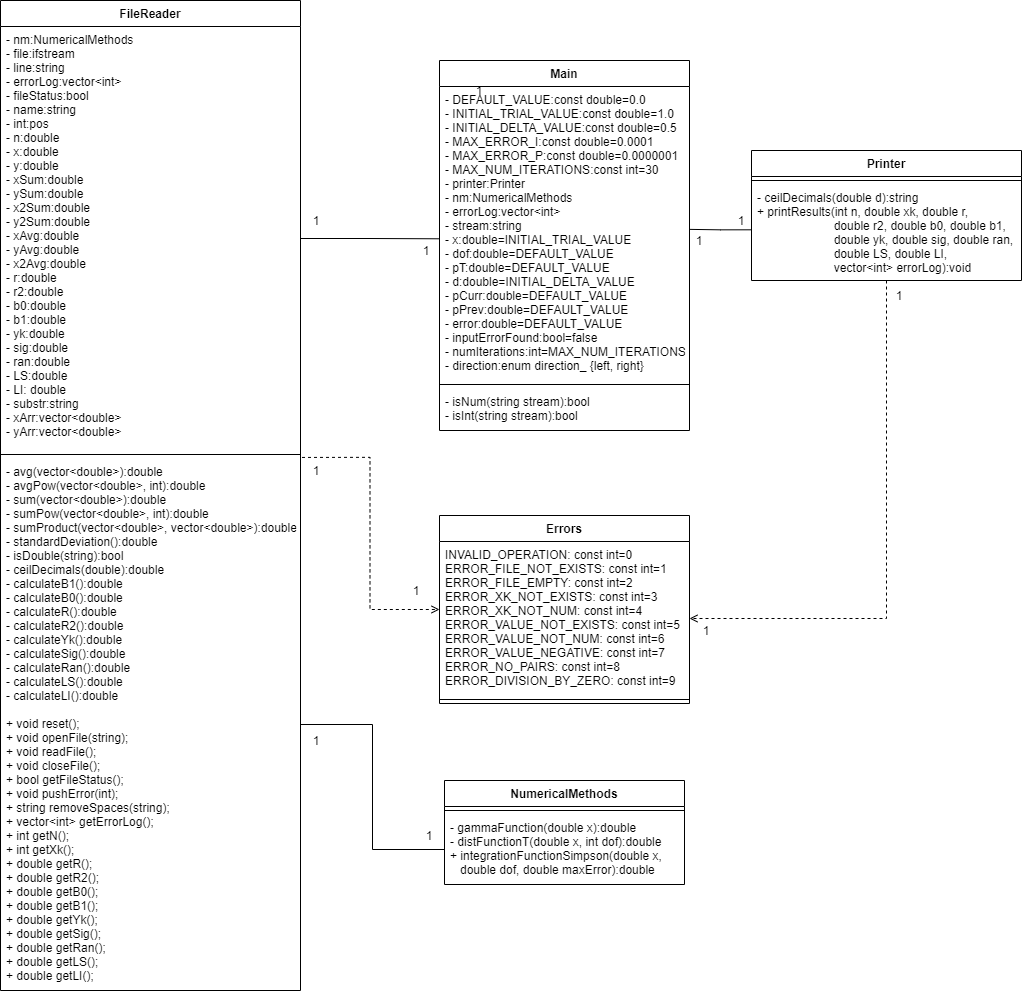

The diagram above was exported from draw.io. Its source (the exported page's mxGraphModel, read from the mxfile embedded in the PNG):
<mxGraphModel dx="1447" dy="750" grid="1" gridSize="10" guides="1" tooltips="1" connect="1" arrows="1" fold="1" page="1" pageScale="1" pageWidth="827" pageHeight="1169" math="0" shadow="0">
  <root>
    <mxCell id="WIyWlLk6GJQsqaUBKTNV-0" />
    <mxCell id="WIyWlLk6GJQsqaUBKTNV-1" parent="WIyWlLk6GJQsqaUBKTNV-0" />
    <mxCell id="cQWUEm-TCNinbPcNV1HH-4" value="Main" style="swimlane;fontStyle=1;align=center;verticalAlign=top;childLayout=stackLayout;horizontal=1;startSize=26;horizontalStack=0;resizeParent=1;resizeParentMax=0;resizeLast=0;collapsible=1;marginBottom=0;" parent="WIyWlLk6GJQsqaUBKTNV-1" vertex="1">
      <mxGeometry x="703" y="340" width="250" height="370" as="geometry" />
    </mxCell>
    <mxCell id="cQWUEm-TCNinbPcNV1HH-5" value="- DEFAULT_VALUE:const double=0.0&#10;- INITIAL_TRIAL_VALUE:const double=1.0&#10;- INITIAL_DELTA_VALUE:const double=0.5&#10;- MAX_ERROR_I:const double=0.0001&#10;- MAX_ERROR_P:const double=0.0000001&#10;- MAX_NUM_ITERATIONS:const int=30&#10;- printer:Printer&#10;- nm:NumericalMethods &#10;- errorLog:vector&lt;int&gt;&#10;- stream:string&#10;- x:double=INITIAL_TRIAL_VALUE&#10;- dof:double=DEFAULT_VALUE&#10;- pT:double=DEFAULT_VALUE&#10;- d:double=INITIAL_DELTA_VALUE&#10;- pCurr:double=DEFAULT_VALUE&#10;- pPrev:double=DEFAULT_VALUE&#10;- error:double=DEFAULT_VALUE&#10;- inputErrorFound:bool=false&#10;- numIterations:int=MAX_NUM_ITERATIONS&#10;- direction:enum direction_ {left, right}" style="text;strokeColor=none;fillColor=none;align=left;verticalAlign=top;spacingLeft=4;spacingRight=4;overflow=hidden;rotatable=0;points=[[0,0.5],[1,0.5]];portConstraint=eastwest;" parent="cQWUEm-TCNinbPcNV1HH-4" vertex="1">
      <mxGeometry y="26" width="250" height="294" as="geometry" />
    </mxCell>
    <mxCell id="cQWUEm-TCNinbPcNV1HH-6" value="" style="line;strokeWidth=1;fillColor=none;align=left;verticalAlign=middle;spacingTop=-1;spacingLeft=3;spacingRight=3;rotatable=0;labelPosition=right;points=[];portConstraint=eastwest;" parent="cQWUEm-TCNinbPcNV1HH-4" vertex="1">
      <mxGeometry y="320" width="250" height="8" as="geometry" />
    </mxCell>
    <mxCell id="cQWUEm-TCNinbPcNV1HH-7" value="- isNum(string stream):bool&#10;- isInt(string stream):bool" style="text;strokeColor=none;fillColor=none;align=left;verticalAlign=top;spacingLeft=4;spacingRight=4;overflow=hidden;rotatable=0;points=[[0,0.5],[1,0.5]];portConstraint=eastwest;" parent="cQWUEm-TCNinbPcNV1HH-4" vertex="1">
      <mxGeometry y="328" width="250" height="42" as="geometry" />
    </mxCell>
    <mxCell id="cQWUEm-TCNinbPcNV1HH-25" style="edgeStyle=orthogonalEdgeStyle;rounded=0;orthogonalLoop=1;jettySize=auto;html=1;entryX=1;entryY=0.5;entryDx=0;entryDy=0;dashed=1;endArrow=open;endFill=0;" parent="WIyWlLk6GJQsqaUBKTNV-1" source="cQWUEm-TCNinbPcNV1HH-8" target="cQWUEm-TCNinbPcNV1HH-17" edge="1">
      <mxGeometry relative="1" as="geometry" />
    </mxCell>
    <mxCell id="cQWUEm-TCNinbPcNV1HH-8" value="Printer" style="swimlane;fontStyle=1;align=center;verticalAlign=top;childLayout=stackLayout;horizontal=1;startSize=26;horizontalStack=0;resizeParent=1;resizeParentMax=0;resizeLast=0;collapsible=1;marginBottom=0;" parent="WIyWlLk6GJQsqaUBKTNV-1" vertex="1">
      <mxGeometry x="1015" y="430" width="270" height="130" as="geometry" />
    </mxCell>
    <mxCell id="cQWUEm-TCNinbPcNV1HH-10" value="" style="line;strokeWidth=1;fillColor=none;align=left;verticalAlign=middle;spacingTop=-1;spacingLeft=3;spacingRight=3;rotatable=0;labelPosition=right;points=[];portConstraint=eastwest;" parent="cQWUEm-TCNinbPcNV1HH-8" vertex="1">
      <mxGeometry y="26" width="270" height="8" as="geometry" />
    </mxCell>
    <mxCell id="cQWUEm-TCNinbPcNV1HH-11" value="- ceilDecimals(double d):string&#10;+ printResults(int n, double xk, double r, &#10;                       double r2, double b0, double b1, &#10;                       double yk, double sig, double ran, &#10;                       double LS, double LI, &#10;                       vector&lt;int&gt; errorLog):void" style="text;strokeColor=none;fillColor=none;align=left;verticalAlign=top;spacingLeft=4;spacingRight=4;overflow=hidden;rotatable=0;points=[[0,0.5],[1,0.5]];portConstraint=eastwest;" parent="cQWUEm-TCNinbPcNV1HH-8" vertex="1">
      <mxGeometry y="34" width="270" height="96" as="geometry" />
    </mxCell>
    <mxCell id="cQWUEm-TCNinbPcNV1HH-16" value="Errors" style="swimlane;fontStyle=1;align=center;verticalAlign=top;childLayout=stackLayout;horizontal=1;startSize=26;horizontalStack=0;resizeParent=1;resizeParentMax=0;resizeLast=0;collapsible=1;marginBottom=0;" parent="WIyWlLk6GJQsqaUBKTNV-1" vertex="1">
      <mxGeometry x="703" y="795" width="250" height="188" as="geometry" />
    </mxCell>
    <mxCell id="cQWUEm-TCNinbPcNV1HH-17" value="INVALID_OPERATION: const int=0&#10;ERROR_FILE_NOT_EXISTS: const int=1&#10;ERROR_FILE_EMPTY: const int=2&#10;ERROR_XK_NOT_EXISTS: const int=3&#10;ERROR_XK_NOT_NUM: const int=4&#10;ERROR_VALUE_NOT_EXISTS: const int=5&#10;ERROR_VALUE_NOT_NUM: const int=6&#10;ERROR_VALUE_NEGATIVE: const int=7&#10;ERROR_NO_PAIRS: const int=8&#10;ERROR_DIVISION_BY_ZERO: const int=9" style="text;strokeColor=none;fillColor=none;align=left;verticalAlign=top;spacingLeft=4;spacingRight=4;overflow=hidden;rotatable=0;points=[[0,0.5],[1,0.5]];portConstraint=eastwest;" parent="cQWUEm-TCNinbPcNV1HH-16" vertex="1">
      <mxGeometry y="26" width="250" height="154" as="geometry" />
    </mxCell>
    <mxCell id="cQWUEm-TCNinbPcNV1HH-18" value="" style="line;strokeWidth=1;fillColor=none;align=left;verticalAlign=middle;spacingTop=-1;spacingLeft=3;spacingRight=3;rotatable=0;labelPosition=right;points=[];portConstraint=eastwest;" parent="cQWUEm-TCNinbPcNV1HH-16" vertex="1">
      <mxGeometry y="180" width="250" height="8" as="geometry" />
    </mxCell>
    <mxCell id="cQWUEm-TCNinbPcNV1HH-22" style="edgeStyle=orthogonalEdgeStyle;rounded=0;orthogonalLoop=1;jettySize=auto;html=1;dashed=1;endArrow=open;endFill=0;exitX=1.005;exitY=-0.002;exitDx=0;exitDy=0;exitPerimeter=0;" parent="WIyWlLk6GJQsqaUBKTNV-1" source="23w4iNLTn0_6oiR1LxEv-11" target="cQWUEm-TCNinbPcNV1HH-16" edge="1">
      <mxGeometry relative="1" as="geometry">
        <mxPoint x="600" y="730" as="sourcePoint" />
      </mxGeometry>
    </mxCell>
    <mxCell id="cQWUEm-TCNinbPcNV1HH-26" value="1" style="text;html=1;strokeColor=none;fillColor=none;align=center;verticalAlign=middle;whiteSpace=wrap;rounded=0;" parent="WIyWlLk6GJQsqaUBKTNV-1" vertex="1">
      <mxGeometry x="960" y="900" width="20" height="20" as="geometry" />
    </mxCell>
    <mxCell id="cQWUEm-TCNinbPcNV1HH-27" value="1" style="text;html=1;strokeColor=none;fillColor=none;align=center;verticalAlign=middle;whiteSpace=wrap;rounded=0;" parent="WIyWlLk6GJQsqaUBKTNV-1" vertex="1">
      <mxGeometry x="1153" y="565" width="20" height="20" as="geometry" />
    </mxCell>
    <mxCell id="cQWUEm-TCNinbPcNV1HH-31" value="1" style="text;html=1;strokeColor=none;fillColor=none;align=center;verticalAlign=middle;whiteSpace=wrap;rounded=0;" parent="WIyWlLk6GJQsqaUBKTNV-1" vertex="1">
      <mxGeometry x="570" y="1010" width="20" height="20" as="geometry" />
    </mxCell>
    <mxCell id="sIZNbWoSIPtmnNeE-X6t-8" style="edgeStyle=orthogonalEdgeStyle;rounded=0;orthogonalLoop=1;jettySize=auto;html=1;entryX=1.002;entryY=0.486;entryDx=0;entryDy=0;entryPerimeter=0;endArrow=none;endFill=0;exitX=0;exitY=0.472;exitDx=0;exitDy=0;exitPerimeter=0;" parent="WIyWlLk6GJQsqaUBKTNV-1" source="cQWUEm-TCNinbPcNV1HH-11" target="cQWUEm-TCNinbPcNV1HH-5" edge="1">
      <mxGeometry relative="1" as="geometry" />
    </mxCell>
    <mxCell id="sIZNbWoSIPtmnNeE-X6t-9" value="1" style="text;html=1;strokeColor=none;fillColor=none;align=center;verticalAlign=middle;whiteSpace=wrap;rounded=0;" parent="WIyWlLk6GJQsqaUBKTNV-1" vertex="1">
      <mxGeometry x="683" y="1105" width="20" height="20" as="geometry" />
    </mxCell>
    <mxCell id="-JsLimZnNa4FRvKgFFhn-0" value="1" style="text;html=1;strokeColor=none;fillColor=none;align=center;verticalAlign=middle;whiteSpace=wrap;rounded=0;" parent="WIyWlLk6GJQsqaUBKTNV-1" vertex="1">
      <mxGeometry x="733" y="360" width="20" height="20" as="geometry" />
    </mxCell>
    <mxCell id="23w4iNLTn0_6oiR1LxEv-5" value="NumericalMethods" style="swimlane;fontStyle=1;align=center;verticalAlign=top;childLayout=stackLayout;horizontal=1;startSize=26;horizontalStack=0;resizeParent=1;resizeParentMax=0;resizeLast=0;collapsible=1;marginBottom=0;" parent="WIyWlLk6GJQsqaUBKTNV-1" vertex="1">
      <mxGeometry x="708" y="1060" width="240" height="104" as="geometry" />
    </mxCell>
    <mxCell id="23w4iNLTn0_6oiR1LxEv-6" value="" style="line;strokeWidth=1;fillColor=none;align=left;verticalAlign=middle;spacingTop=-1;spacingLeft=3;spacingRight=3;rotatable=0;labelPosition=right;points=[];portConstraint=eastwest;" parent="23w4iNLTn0_6oiR1LxEv-5" vertex="1">
      <mxGeometry y="26" width="240" height="8" as="geometry" />
    </mxCell>
    <mxCell id="23w4iNLTn0_6oiR1LxEv-7" value="- gammaFunction(double x):double&#10;- distFunctionT(double x, int dof):double&#10;+ integrationFunctionSimpson(double x,&#10;   double dof, double maxError):double" style="text;strokeColor=none;fillColor=none;align=left;verticalAlign=top;spacingLeft=4;spacingRight=4;overflow=hidden;rotatable=0;points=[[0,0.5],[1,0.5]];portConstraint=eastwest;" parent="23w4iNLTn0_6oiR1LxEv-5" vertex="1">
      <mxGeometry y="34" width="240" height="70" as="geometry" />
    </mxCell>
    <mxCell id="he2PqeOJvQN0cFsfR86s-1" style="edgeStyle=orthogonalEdgeStyle;rounded=0;orthogonalLoop=1;jettySize=auto;html=1;entryX=0.001;entryY=0.518;entryDx=0;entryDy=0;entryPerimeter=0;exitX=1;exitY=0.5;exitDx=0;exitDy=0;endArrow=none;endFill=0;" edge="1" parent="WIyWlLk6GJQsqaUBKTNV-1" source="23w4iNLTn0_6oiR1LxEv-9" target="cQWUEm-TCNinbPcNV1HH-5">
      <mxGeometry relative="1" as="geometry" />
    </mxCell>
    <mxCell id="23w4iNLTn0_6oiR1LxEv-8" value="FileReader" style="swimlane;fontStyle=1;align=center;verticalAlign=top;childLayout=stackLayout;horizontal=1;startSize=26;horizontalStack=0;resizeParent=1;resizeParentMax=0;resizeLast=0;collapsible=1;marginBottom=0;" parent="WIyWlLk6GJQsqaUBKTNV-1" vertex="1">
      <mxGeometry x="264" y="280" width="300" height="990" as="geometry" />
    </mxCell>
    <mxCell id="23w4iNLTn0_6oiR1LxEv-9" value="- nm:NumericalMethods&#10;- file:ifstream&#10;- line:string&#10;- errorLog:vector&lt;int&gt;&#10;- fileStatus:bool&#10;- name:string&#10;- int:pos&#10;- n:double&#10;- x:double&#10;- y:double&#10;- xSum:double&#10;- ySum:double&#10;- x2Sum:double&#10;- y2Sum:double&#10;- xAvg:double&#10;- yAvg:double&#10;- x2Avg:double&#10;- r:double&#10;- r2:double&#10;- b0:double&#10;- b1:double&#10;- yk:double&#10;- sig:double&#10;- ran:double&#10;- LS:double&#10;- LI: double&#10;- substr:string&#10;- xArr:vector&lt;double&gt;&#10;- yArr:vector&lt;double&gt;" style="text;strokeColor=none;fillColor=none;align=left;verticalAlign=top;spacingLeft=4;spacingRight=4;overflow=hidden;rotatable=0;points=[[0,0.5],[1,0.5]];portConstraint=eastwest;" parent="23w4iNLTn0_6oiR1LxEv-8" vertex="1">
      <mxGeometry y="26" width="300" height="424" as="geometry" />
    </mxCell>
    <mxCell id="23w4iNLTn0_6oiR1LxEv-10" value="" style="line;strokeWidth=1;fillColor=none;align=left;verticalAlign=middle;spacingTop=-1;spacingLeft=3;spacingRight=3;rotatable=0;labelPosition=right;points=[];portConstraint=eastwest;" parent="23w4iNLTn0_6oiR1LxEv-8" vertex="1">
      <mxGeometry y="450" width="300" height="8" as="geometry" />
    </mxCell>
    <mxCell id="23w4iNLTn0_6oiR1LxEv-11" value="- avg(vector&lt;double&gt;):double&#10;- avgPow(vector&lt;double&gt;, int):double&#10;- sum(vector&lt;double&gt;):double&#10;- sumPow(vector&lt;double&gt;, int):double&#10;- sumProduct(vector&lt;double&gt;, vector&lt;double&gt;):double&#10;- standardDeviation():double&#10;- isDouble(string):bool&#10;- ceilDecimals(double):double&#10;- calculateB1():double&#10;- calculateB0():double&#10;- calculateR():double&#10;- calculateR2():double&#10;- calculateYk():double&#10;- calculateSig():double&#10;- calculateRan():double&#10;- calculateLS():double&#10;- calculateLI():double&#10;&#10;+ void reset();&#10;+ void openFile(string);&#10;+ void readFile();&#10;+ void closeFile();&#10;+ bool getFileStatus();&#10;+ void pushError(int);&#10;+ string removeSpaces(string);&#10;+ vector&lt;int&gt; getErrorLog();&#10;+ int getN();&#10;+ int getXk();&#10;+ double getR();&#10;+ double getR2();&#10;+ double getB0();&#10;+ double getB1();&#10;+ double getYk();&#10;+ double getSig();&#10;+ double getRan();&#10;+ double getLS();&#10;+ double getLI();" style="text;strokeColor=none;fillColor=none;align=left;verticalAlign=top;spacingLeft=4;spacingRight=4;overflow=hidden;rotatable=0;points=[[0,0.5],[1,0.5]];portConstraint=eastwest;" parent="23w4iNLTn0_6oiR1LxEv-8" vertex="1">
      <mxGeometry y="458" width="300" height="532" as="geometry" />
    </mxCell>
    <mxCell id="he2PqeOJvQN0cFsfR86s-2" style="edgeStyle=orthogonalEdgeStyle;rounded=0;orthogonalLoop=1;jettySize=auto;html=1;exitX=0;exitY=0.5;exitDx=0;exitDy=0;endArrow=none;endFill=0;" edge="1" parent="WIyWlLk6GJQsqaUBKTNV-1" source="23w4iNLTn0_6oiR1LxEv-7" target="23w4iNLTn0_6oiR1LxEv-11">
      <mxGeometry relative="1" as="geometry" />
    </mxCell>
    <mxCell id="he2PqeOJvQN0cFsfR86s-4" value="1" style="text;html=1;strokeColor=none;fillColor=none;align=center;verticalAlign=middle;whiteSpace=wrap;rounded=0;" vertex="1" parent="WIyWlLk6GJQsqaUBKTNV-1">
      <mxGeometry x="670" y="860" width="20" height="20" as="geometry" />
    </mxCell>
    <mxCell id="he2PqeOJvQN0cFsfR86s-5" value="1" style="text;html=1;strokeColor=none;fillColor=none;align=center;verticalAlign=middle;whiteSpace=wrap;rounded=0;" vertex="1" parent="WIyWlLk6GJQsqaUBKTNV-1">
      <mxGeometry x="570" y="740" width="20" height="20" as="geometry" />
    </mxCell>
    <mxCell id="he2PqeOJvQN0cFsfR86s-6" value="1" style="text;html=1;strokeColor=none;fillColor=none;align=center;verticalAlign=middle;whiteSpace=wrap;rounded=0;" vertex="1" parent="WIyWlLk6GJQsqaUBKTNV-1">
      <mxGeometry x="680" y="520" width="20" height="20" as="geometry" />
    </mxCell>
    <mxCell id="he2PqeOJvQN0cFsfR86s-7" value="1" style="text;html=1;strokeColor=none;fillColor=none;align=center;verticalAlign=middle;whiteSpace=wrap;rounded=0;" vertex="1" parent="WIyWlLk6GJQsqaUBKTNV-1">
      <mxGeometry x="570" y="490" width="20" height="20" as="geometry" />
    </mxCell>
    <mxCell id="he2PqeOJvQN0cFsfR86s-8" value="1" style="text;html=1;strokeColor=none;fillColor=none;align=center;verticalAlign=middle;whiteSpace=wrap;rounded=0;" vertex="1" parent="WIyWlLk6GJQsqaUBKTNV-1">
      <mxGeometry x="995" y="490" width="20" height="20" as="geometry" />
    </mxCell>
    <mxCell id="he2PqeOJvQN0cFsfR86s-9" value="1" style="text;html=1;strokeColor=none;fillColor=none;align=center;verticalAlign=middle;whiteSpace=wrap;rounded=0;" vertex="1" parent="WIyWlLk6GJQsqaUBKTNV-1">
      <mxGeometry x="953" y="510" width="20" height="20" as="geometry" />
    </mxCell>
  </root>
</mxGraphModel>